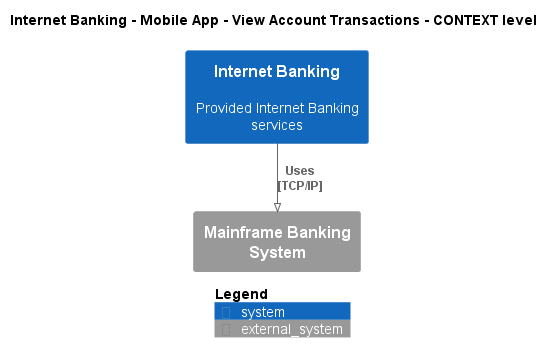

The diagram above was rendered by PlantUML. Its source (embedded in the PNG):
@startuml
!pragma layout smetana
!include ..\..\..\..\..\..\.c4s\C4_Context.puml

AddElementTag("state:new", $bgColor=green, $fontColor=#ffffff, $borderColor=green, $shadowing="False")
AddElementTag("state:changed", $bgColor=orange, $fontColor=#ffffff, $borderColor=orange, $shadowing="False")
AddElementTag("state:removed", $bgColor=red, $fontColor=#ffffff, $borderColor=red, $shadowing="False")

AddRelTag("state:new", $textColor=green, $lineColor=green)
AddRelTag("state:changed", $textColor=orange, $lineColor=orange)
AddRelTag("state:removed", $textColor=red, $lineColor=red)

SHOW_PERSON_PORTRAIT()
LAYOUT_TOP_DOWN()

skinparam linetype polyline

title Internet Banking - Mobile App - View Account Transactions - CONTEXT level

System(BigBankPlc.SoftwareSystems.InternetBanking, "Internet Banking", "Provided Internet Banking services")
System_Ext(BigBankPlc.SoftwareSystems.MainframeBankingSystem, "Mainframe Banking System", "")

Rel(BigBankPlc.SoftwareSystems.InternetBanking, BigBankPlc.SoftwareSystems.MainframeBankingSystem, "Uses\n[TCP/IP]", $tags='protocol:tcp/ip')


SHOW_LEGEND()
@enduml